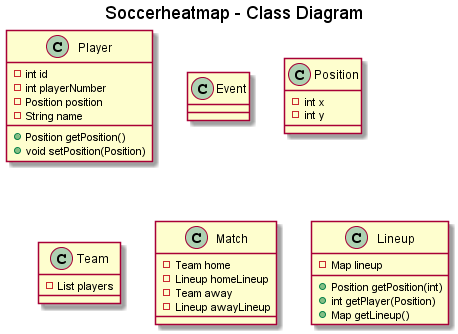

The diagram above was rendered by PlantUML. Its source (embedded in the PNG):
@startuml

title Soccerheatmap - Class Diagram

class Player {
  -int id
  -int playerNumber
  -Position position
  -String name

  +Position getPosition()
  +void setPosition(Position)
}
class Event {

}
class Position {
-int x
-int y
}

class Team {
-List players
}

class Match {
-Team home
-Lineup homeLineup
-Team away
-Lineup awayLineup
}

class Lineup {
-Map lineup

+Position getPosition(int)
+int getPlayer(Position)
+Map getLineup()
}

@enduml